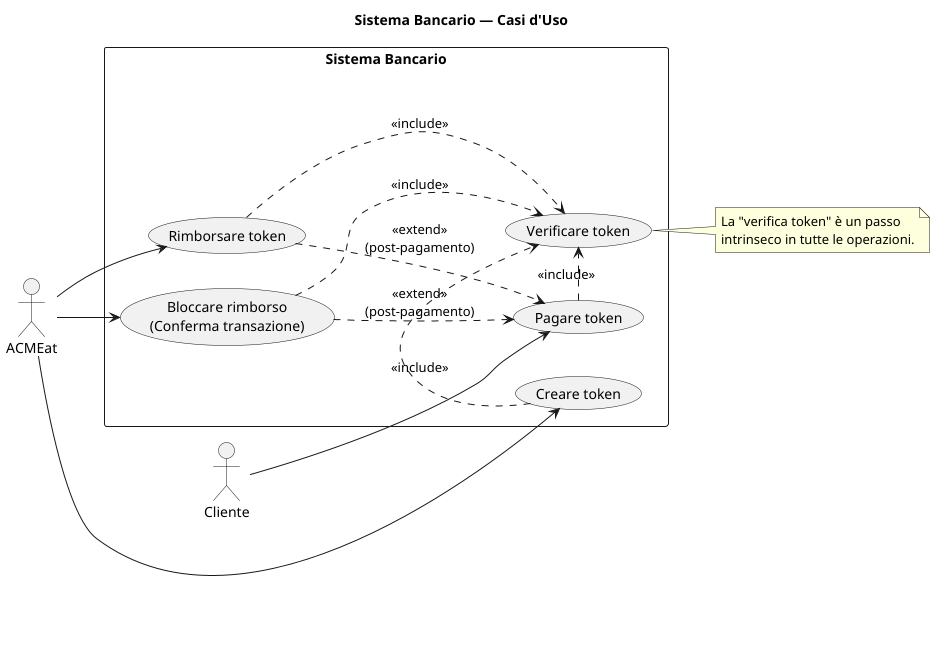

The diagram above was rendered by PlantUML. Its source (embedded in the PNG):
@startuml
left to right direction
title Sistema Bancario — Casi d'Uso

actor "Cliente" as Cliente
actor "ACMEat" as Acme

rectangle "Sistema Bancario" as System {
  usecase "Creare token" as UC_Create
  usecase "Pagare token" as UC_Pay
  usecase "Rimborsare token" as UC_Refund
  usecase "Bloccare rimborso\n(Conferma transazione)" as UC_Block
  usecase "Verificare token" as UC_Verify
}

' Attore Cliente
Cliente --> UC_Pay

' Attore ACMEat
Acme --> UC_Create
Acme --> UC_Refund
Acme --> UC_Block

' Include: la verifica del token è intrinseca ad ogni operazione
UC_Create .> UC_Verify : <<include>>
UC_Pay    .> UC_Verify : <<include>>
UC_Refund .> UC_Verify : <<include>>
UC_Block  .> UC_Verify : <<include>>

' Relazioni: dopo il pagamento si può rimborsare o bloccare rimborso
UC_Refund ..> UC_Pay : <<extend>>\n(post-pagamento)
UC_Block  ..> UC_Pay : <<extend>>\n(post-pagamento)

note right of UC_Verify
  La "verifica token" è un passo
  intrinseco in tutte le operazioni.
end note

@enduml